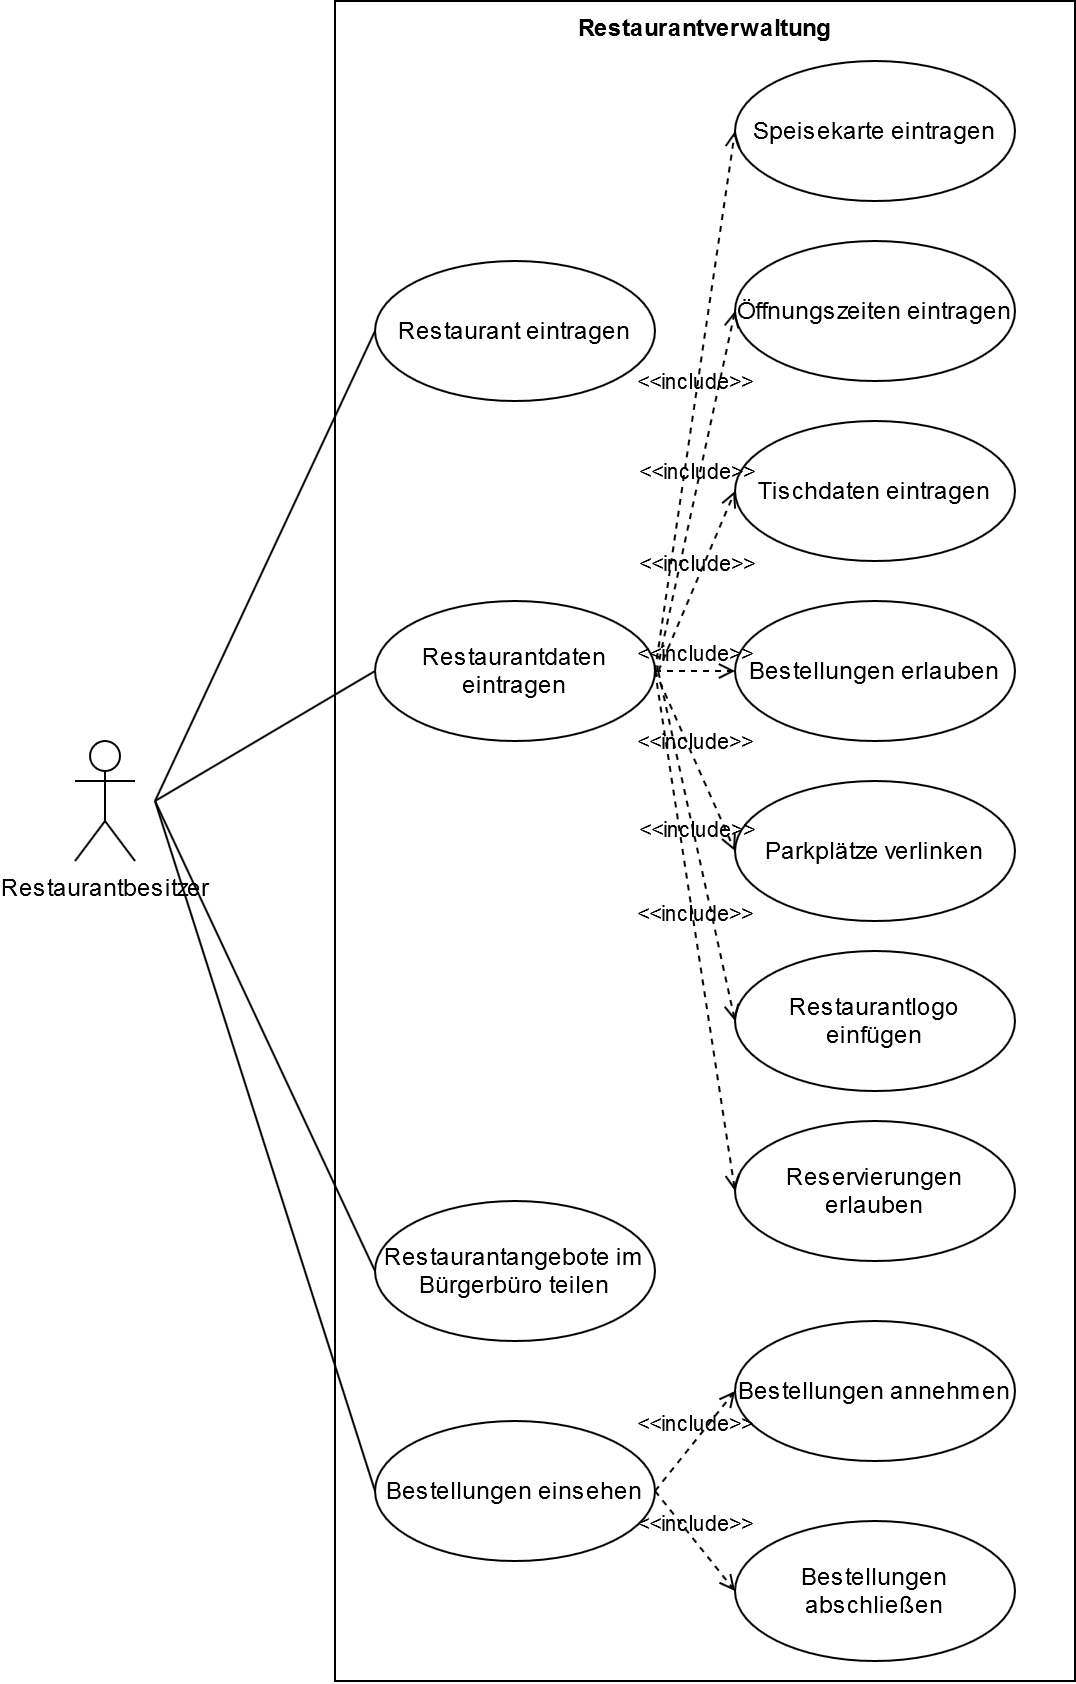

The diagram above was exported from draw.io. Its source (the exported page's mxGraphModel, read from the mxfile embedded in the PNG):
<mxGraphModel dx="2031" dy="1099" grid="1" gridSize="10" guides="1" tooltips="1" connect="1" arrows="1" fold="1" page="1" pageScale="1" pageWidth="827" pageHeight="1169" math="0" shadow="0">
  <root>
    <mxCell id="0" />
    <mxCell id="1" parent="0" />
    <mxCell id="m2L67irBSUNxeX8hWpuV-1" value="Restaurantverwaltung" style="shape=rect;html=1;verticalAlign=top;fontStyle=1;whiteSpace=wrap;align=center;" parent="1" vertex="1">
      <mxGeometry x="170" y="20" width="370" height="840" as="geometry" />
    </mxCell>
    <mxCell id="m2L67irBSUNxeX8hWpuV-2" value="Restaurant eintragen" style="ellipse;whiteSpace=wrap;html=1;" parent="1" vertex="1">
      <mxGeometry x="190" y="150" width="140" height="70" as="geometry" />
    </mxCell>
    <mxCell id="m2L67irBSUNxeX8hWpuV-3" value="Restaurantdaten eintragen" style="ellipse;whiteSpace=wrap;html=1;" parent="1" vertex="1">
      <mxGeometry x="190" y="320" width="140" height="70" as="geometry" />
    </mxCell>
    <mxCell id="m2L67irBSUNxeX8hWpuV-4" value="Speisekarte eintragen" style="ellipse;whiteSpace=wrap;html=1;" parent="1" vertex="1">
      <mxGeometry x="370" y="50" width="140" height="70" as="geometry" />
    </mxCell>
    <mxCell id="m2L67irBSUNxeX8hWpuV-5" value="Öffnungszeiten eintragen" style="ellipse;whiteSpace=wrap;html=1;" parent="1" vertex="1">
      <mxGeometry x="370" y="140" width="140" height="70" as="geometry" />
    </mxCell>
    <mxCell id="m2L67irBSUNxeX8hWpuV-6" value="Tischdaten eintragen" style="ellipse;whiteSpace=wrap;html=1;" parent="1" vertex="1">
      <mxGeometry x="370" y="230" width="140" height="70" as="geometry" />
    </mxCell>
    <mxCell id="m2L67irBSUNxeX8hWpuV-7" value="Bestellungen erlauben" style="ellipse;whiteSpace=wrap;html=1;" parent="1" vertex="1">
      <mxGeometry x="370" y="320" width="140" height="70" as="geometry" />
    </mxCell>
    <mxCell id="m2L67irBSUNxeX8hWpuV-8" value="Restaurantangebote im Bürgerbüro teilen" style="ellipse;whiteSpace=wrap;html=1;" parent="1" vertex="1">
      <mxGeometry x="190" y="620" width="140" height="70" as="geometry" />
    </mxCell>
    <mxCell id="m2L67irBSUNxeX8hWpuV-9" value="Bestellungen einsehen" style="ellipse;whiteSpace=wrap;html=1;" parent="1" vertex="1">
      <mxGeometry x="190" y="730" width="140" height="70" as="geometry" />
    </mxCell>
    <mxCell id="m2L67irBSUNxeX8hWpuV-10" value="&lt;div&gt;Bestellungen annehmen&lt;/div&gt;" style="ellipse;whiteSpace=wrap;html=1;" parent="1" vertex="1">
      <mxGeometry x="370" y="680" width="140" height="70" as="geometry" />
    </mxCell>
    <mxCell id="m2L67irBSUNxeX8hWpuV-11" value="Bestellungen abschließen" style="ellipse;whiteSpace=wrap;html=1;" parent="1" vertex="1">
      <mxGeometry x="370" y="780" width="140" height="70" as="geometry" />
    </mxCell>
    <mxCell id="m2L67irBSUNxeX8hWpuV-12" value="&amp;lt;&amp;lt;include&amp;gt;&amp;gt;" style="edgeStyle=none;html=1;endArrow=open;verticalAlign=bottom;dashed=1;labelBackgroundColor=none;entryX=0;entryY=0.5;entryDx=0;entryDy=0;exitX=1;exitY=0.5;exitDx=0;exitDy=0;" parent="1" source="m2L67irBSUNxeX8hWpuV-3" target="m2L67irBSUNxeX8hWpuV-4" edge="1">
      <mxGeometry width="160" relative="1" as="geometry">
        <mxPoint x="200" y="260" as="sourcePoint" />
        <mxPoint x="360" y="260" as="targetPoint" />
      </mxGeometry>
    </mxCell>
    <mxCell id="m2L67irBSUNxeX8hWpuV-13" value="&amp;lt;&amp;lt;include&amp;gt;&amp;gt;" style="edgeStyle=none;html=1;endArrow=open;verticalAlign=bottom;dashed=1;labelBackgroundColor=none;entryX=0;entryY=0.5;entryDx=0;entryDy=0;exitX=1.006;exitY=0.503;exitDx=0;exitDy=0;exitPerimeter=0;" parent="1" target="m2L67irBSUNxeX8hWpuV-5" edge="1" source="m2L67irBSUNxeX8hWpuV-3">
      <mxGeometry width="160" relative="1" as="geometry">
        <mxPoint x="330" y="360" as="sourcePoint" />
        <mxPoint x="370" y="225" as="targetPoint" />
      </mxGeometry>
    </mxCell>
    <mxCell id="m2L67irBSUNxeX8hWpuV-14" value="&amp;lt;&amp;lt;include&amp;gt;&amp;gt;" style="edgeStyle=none;html=1;endArrow=open;verticalAlign=bottom;dashed=1;labelBackgroundColor=none;entryX=0;entryY=0.5;entryDx=0;entryDy=0;exitX=1.012;exitY=0.5;exitDx=0;exitDy=0;exitPerimeter=0;" parent="1" target="m2L67irBSUNxeX8hWpuV-6" edge="1" source="m2L67irBSUNxeX8hWpuV-3">
      <mxGeometry width="160" relative="1" as="geometry">
        <mxPoint x="330" y="365" as="sourcePoint" />
        <mxPoint x="370" y="315" as="targetPoint" />
      </mxGeometry>
    </mxCell>
    <mxCell id="m2L67irBSUNxeX8hWpuV-15" value="&amp;lt;&amp;lt;include&amp;gt;&amp;gt;" style="edgeStyle=none;html=1;endArrow=open;verticalAlign=bottom;dashed=1;labelBackgroundColor=none;entryX=0;entryY=0.5;entryDx=0;entryDy=0;" parent="1" target="m2L67irBSUNxeX8hWpuV-7" edge="1">
      <mxGeometry width="160" relative="1" as="geometry">
        <mxPoint x="330" y="355" as="sourcePoint" />
        <mxPoint x="370" y="405" as="targetPoint" />
      </mxGeometry>
    </mxCell>
    <mxCell id="m2L67irBSUNxeX8hWpuV-16" value="&amp;lt;&amp;lt;include&amp;gt;&amp;gt;" style="edgeStyle=none;html=1;endArrow=open;verticalAlign=bottom;dashed=1;labelBackgroundColor=none;entryX=0;entryY=0.5;entryDx=0;entryDy=0;exitX=1;exitY=0.5;exitDx=0;exitDy=0;" parent="1" source="m2L67irBSUNxeX8hWpuV-9" target="m2L67irBSUNxeX8hWpuV-10" edge="1">
      <mxGeometry width="160" relative="1" as="geometry">
        <mxPoint x="330" y="485" as="sourcePoint" />
        <mxPoint x="370" y="615" as="targetPoint" />
      </mxGeometry>
    </mxCell>
    <mxCell id="m2L67irBSUNxeX8hWpuV-17" value="&amp;lt;&amp;lt;include&amp;gt;&amp;gt;" style="edgeStyle=none;html=1;endArrow=open;verticalAlign=bottom;dashed=1;labelBackgroundColor=none;entryX=0;entryY=0.5;entryDx=0;entryDy=0;exitX=1;exitY=0.5;exitDx=0;exitDy=0;" parent="1" target="m2L67irBSUNxeX8hWpuV-11" edge="1">
      <mxGeometry width="160" relative="1" as="geometry">
        <mxPoint x="330" y="765" as="sourcePoint" />
        <mxPoint x="380" y="715" as="targetPoint" />
      </mxGeometry>
    </mxCell>
    <mxCell id="m2L67irBSUNxeX8hWpuV-18" value="Restaurantbesitzer" style="shape=umlActor;html=1;verticalLabelPosition=bottom;verticalAlign=top;align=center;" parent="1" vertex="1">
      <mxGeometry x="40" y="390" width="30" height="60" as="geometry" />
    </mxCell>
    <mxCell id="m2L67irBSUNxeX8hWpuV-19" value="" style="edgeStyle=none;html=1;endArrow=none;verticalAlign=bottom;entryX=0;entryY=0.5;entryDx=0;entryDy=0;" parent="1" target="m2L67irBSUNxeX8hWpuV-2" edge="1">
      <mxGeometry width="160" relative="1" as="geometry">
        <mxPoint x="80" y="420" as="sourcePoint" />
        <mxPoint x="280" y="420" as="targetPoint" />
      </mxGeometry>
    </mxCell>
    <mxCell id="m2L67irBSUNxeX8hWpuV-20" value="" style="edgeStyle=none;html=1;endArrow=none;verticalAlign=bottom;entryX=0;entryY=0.5;entryDx=0;entryDy=0;" parent="1" target="m2L67irBSUNxeX8hWpuV-3" edge="1">
      <mxGeometry width="160" relative="1" as="geometry">
        <mxPoint x="80" y="420" as="sourcePoint" />
        <mxPoint x="250" y="175" as="targetPoint" />
      </mxGeometry>
    </mxCell>
    <mxCell id="m2L67irBSUNxeX8hWpuV-21" value="" style="edgeStyle=none;html=1;endArrow=none;verticalAlign=bottom;entryX=0;entryY=0.5;entryDx=0;entryDy=0;" parent="1" target="m2L67irBSUNxeX8hWpuV-8" edge="1">
      <mxGeometry width="160" relative="1" as="geometry">
        <mxPoint x="80" y="420" as="sourcePoint" />
        <mxPoint x="250" y="345" as="targetPoint" />
      </mxGeometry>
    </mxCell>
    <mxCell id="m2L67irBSUNxeX8hWpuV-22" value="" style="edgeStyle=none;html=1;endArrow=none;verticalAlign=bottom;entryX=0;entryY=0.5;entryDx=0;entryDy=0;" parent="1" target="m2L67irBSUNxeX8hWpuV-9" edge="1">
      <mxGeometry width="160" relative="1" as="geometry">
        <mxPoint x="80" y="420" as="sourcePoint" />
        <mxPoint x="250" y="525" as="targetPoint" />
      </mxGeometry>
    </mxCell>
    <mxCell id="QLxW3loemnaImp5FvBYi-1" value="Parkplätze verlinken" style="ellipse;whiteSpace=wrap;html=1;" vertex="1" parent="1">
      <mxGeometry x="370" y="410" width="140" height="70" as="geometry" />
    </mxCell>
    <mxCell id="QLxW3loemnaImp5FvBYi-2" value="&amp;lt;&amp;lt;include&amp;gt;&amp;gt;" style="edgeStyle=none;html=1;endArrow=open;verticalAlign=bottom;dashed=1;labelBackgroundColor=none;entryX=0;entryY=0.5;entryDx=0;entryDy=0;exitX=1;exitY=0.5;exitDx=0;exitDy=0;" edge="1" parent="1" target="QLxW3loemnaImp5FvBYi-1" source="m2L67irBSUNxeX8hWpuV-3">
      <mxGeometry width="160" relative="1" as="geometry">
        <mxPoint x="330" y="412.5" as="sourcePoint" />
        <mxPoint x="370" y="452.5" as="targetPoint" />
      </mxGeometry>
    </mxCell>
    <mxCell id="QLxW3loemnaImp5FvBYi-3" value="&lt;div&gt;Restaurantlogo&lt;/div&gt;&lt;div&gt;einfügen&lt;/div&gt;" style="ellipse;whiteSpace=wrap;html=1;" vertex="1" parent="1">
      <mxGeometry x="370" y="495" width="140" height="70" as="geometry" />
    </mxCell>
    <mxCell id="QLxW3loemnaImp5FvBYi-4" value="&amp;lt;&amp;lt;include&amp;gt;&amp;gt;" style="edgeStyle=none;html=1;endArrow=open;verticalAlign=bottom;dashed=1;labelBackgroundColor=none;entryX=0;entryY=0.5;entryDx=0;entryDy=0;exitX=1.012;exitY=0.506;exitDx=0;exitDy=0;exitPerimeter=0;" edge="1" parent="1" target="QLxW3loemnaImp5FvBYi-3" source="m2L67irBSUNxeX8hWpuV-3">
      <mxGeometry width="160" relative="1" as="geometry">
        <mxPoint x="330" y="360" as="sourcePoint" />
        <mxPoint x="370" y="537.5" as="targetPoint" />
      </mxGeometry>
    </mxCell>
    <mxCell id="QLxW3loemnaImp5FvBYi-5" value="Reservierungen erlauben" style="ellipse;whiteSpace=wrap;html=1;" vertex="1" parent="1">
      <mxGeometry x="370" y="580" width="140" height="70" as="geometry" />
    </mxCell>
    <mxCell id="QLxW3loemnaImp5FvBYi-6" value="&amp;lt;&amp;lt;include&amp;gt;&amp;gt;" style="edgeStyle=none;html=1;endArrow=open;verticalAlign=bottom;dashed=1;labelBackgroundColor=none;entryX=0;entryY=0.5;entryDx=0;entryDy=0;exitX=1;exitY=0.5;exitDx=0;exitDy=0;" edge="1" parent="1" target="QLxW3loemnaImp5FvBYi-5" source="m2L67irBSUNxeX8hWpuV-3">
      <mxGeometry width="160" relative="1" as="geometry">
        <mxPoint x="330" y="445" as="sourcePoint" />
        <mxPoint x="370" y="622.5" as="targetPoint" />
      </mxGeometry>
    </mxCell>
  </root>
</mxGraphModel>